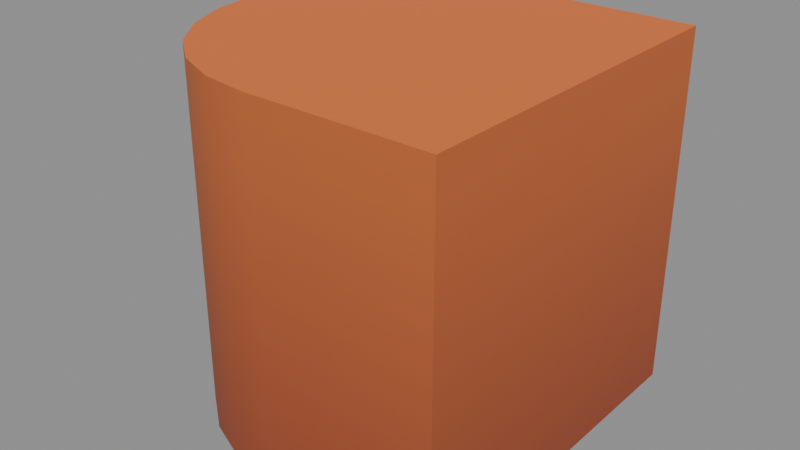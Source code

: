 # Source: kaykit_terrain_tall_curved_v01.blend  (saved by Blender 5.2.44; exported with 4.5.12 LTS)
import bpy
from mathutils import Matrix  # noqa: F401  (used for matrix-valued properties, if any)

bpy.ops.wm.read_factory_settings(use_empty=True)
scene = bpy.context.scene
scene.name = 'Scene'

# ---- images (referenced by path relative to the original .blend; pixels are not part of the script)
import os
ASSET_DIR = os.environ.get("B2B_ASSET_DIR", "")  # directory of the original .blend (textures are referenced by path, not embedded)
HERE = os.path.dirname(os.path.abspath(__file__))  # packed textures are extracted next to this script under _unpacked/

def load_image(name, relpath, width, height, colorspace="sRGB"):
    """Load a texture the original file referenced (path relative to the .blend, or extracted next to this script)."""
    p = next((c for c in (os.path.join(HERE, relpath), os.path.join(ASSET_DIR, relpath)) if relpath and os.path.exists(c)), "")
    if p:
        img = bpy.data.images.load(p, check_existing=True)
        img.name = name
    else:  # same state as the original file: an image datablock whose file is absent (Cycles renders it pink)
        img = bpy.data.images.new(name, width, height)
        img.source = "FILE"
        img.filepath = "//" + (relpath or name)
    img.colorspace_settings.name = colorspace
    return img
img_spacebits_texture = load_image('spacebits_texture', '_unpacked/texture_0.b1ae3fef.png', 1024, 1024, 'sRGB')

# ---- materials (node trees are filled in below, after node groups)
mat_spacebits_texture = bpy.data.materials.new('spacebits_texture')
mat_spacebits_texture.use_backface_culling = True

# ---- material node trees
mat_spacebits_texture.use_nodes = True; mat_spacebits_texture.node_tree.nodes.clear()
_N = mat_spacebits_texture.node_tree.nodes; _L = mat_spacebits_texture.node_tree.links
n0 = _N.new('ShaderNodeBsdfPrincipled'); n0.name = 'Principled BSDF'; n0.location = (10, 300)
n0.inputs[2].default_value = 0.6
n0.inputs[10].default_value = 0.005
n1 = _N.new('ShaderNodeOutputMaterial'); n1.name = 'Material Output'; n1.location = (300, 300)
n2 = _N.new('ShaderNodeTexImage'); n2.name = 'Image Texture'; n2.location = (-440, 210)
n2.label = 'BASE COLOR'
n2.image = img_spacebits_texture
_L.new(n0.outputs[0], n1.inputs[0])
_L.new(n2.outputs[0], n0.inputs[0])
n1.is_active_output = True

# ---- meshes
me_cube_15122 = bpy.data.meshes.new('Cube.15122')
me_cube_15122.from_pydata([(1.0, 1.0, -1.0), (1.0, 1.0, -1.0), (1.0, 1.0, -1.0), (1.0, 1.0, -1.0), (1.0, 1.0, -1.0), (1.0, 1.0, -1.0), (1.0, 1.0, -1.0), (1.0, 1.0, -1.0), (1.0, 1.0, -1.0), (1.0, 1.0, -1.0), (1.0, 1.0, 1.0), (1.0, 1.0, 1.0), (1.0, 1.0, 1.0), (1.0, 1.0, 1.0), (1.0, 1.0, 1.0), (1.0, 1.0, 1.0), (1.0, 1.0, 1.0), (1.0, 1.0, 1.0), (1.0, 1.0, 1.0), (1.0, 1.0, 1.0), (-1.0, 1.0, 1.0), (-1.0, 1.0, 1.0), (-1.0, 1.0, 1.0), (1.0, -1.0, 1.0), (1.0, -1.0, 1.0), (1.0, -1.0, 1.0), (0.0, -1.0, 1.0), (0.0, -1.0, 1.0), (-0.2588, -0.9659, 1.0), (-0.2588, -0.9659, 1.0), (-0.5, -0.866, 1.0), (-0.5, -0.866, 1.0), (-0.7071, -0.7071, 1.0), (-0.7071, -0.7071, 1.0), (-0.866, -0.5, 1.0), (-0.866, -0.5, 1.0), (-0.9659, -0.2588, 1.0), (-0.9659, -0.2588, 1.0), (-1.0, 0.0, 1.0), (-1.0, 0.0, 1.0), (-1.0, 1.0, -1.0), (-1.0, 1.0, -1.0), (-1.0, 1.0, -1.0), (1.0, -1.0, -1.0), (1.0, -1.0, -1.0), (1.0, -1.0, -1.0), (-0.2588, -0.9659, -1.0), (-0.2588, -0.9659, -1.0), (0.0, -1.0, -1.0), (0.0, -1.0, -1.0), (-0.5, -0.866, -1.0), (-0.5, -0.866, -1.0), (-0.7071, -0.7071, -1.0), (-0.7071, -0.7071, -1.0), (-0.866, -0.5, -1.0), (-0.866, -0.5, -1.0), (-0.9659, -0.2588, -1.0), (-0.9659, -0.2588, -1.0), (-1.0, 0.0, -1.0), (-1.0, 0.0, -1.0)], [], [(19, 25, 44), (19, 44, 9), (27, 48, 43), (27, 43, 24), (22, 18, 8), (22, 8, 41), (48, 27, 29), (48, 29, 47), (47, 29, 30), (47, 30, 50), (50, 30, 32), (50, 32, 52), (52, 32, 34), (52, 34, 54), (54, 34, 36), (54, 36, 56), (56, 36, 39), (56, 39, 58), (39, 21, 40), (39, 40, 58), (16, 28, 26), (15, 31, 28), (14, 33, 31), (13, 35, 33), (12, 37, 35), (11, 38, 37), (10, 20, 38), (17, 26, 23), (6, 49, 46), (5, 46, 51), (4, 51, 53), (3, 53, 55), (2, 55, 57), (1, 57, 59), (0, 59, 42), (7, 45, 49)])
me_cube_15122.polygons.foreach_set('use_smooth', [0, 0, 1, 1, 0, 0, 1, 1, 1, 1, 1, 1, 1, 1, 1, 1, 1, 1, 1, 1, 0, 0, 0, 0, 0, 0, 0, 0, 0, 0, 0, 0, 0, 0, 0, 0])
_uv = me_cube_15122.uv_layers.new(name='UVMap')
_uv.uv.foreach_set('vector', [0.9615, 0.888, 0.9615, 0.888, 0.9615, 0.8101, 0.9615, 0.888, 0.9615, 0.8101, 0.9615, 0.8101, 0.9311, 0.888, 0.9311, 0.8101, 0.9615, 0.8101, 0.9311, 0.888, 0.9615, 0.8101, 0.9615, 0.888, 0.9006, 0.888, 0.9615, 0.888, 0.9615, 0.8101, 0.9006, 0.888, 0.9615, 0.8101, 0.9006, 0.8101, 0.9311, 0.8101, 0.9311, 0.888, 0.9232, 0.888, 0.9311, 0.8101, 0.9232, 0.888, 0.9232, 0.8101, 0.9232, 0.8101, 0.9232, 0.888, 0.9158, 0.888, 0.9232, 0.8101, 0.9158, 0.888, 0.9158, 0.8101, 0.9158, 0.8101, 0.9158, 0.888, 0.9006, 0.888, 0.9158, 0.8101, 0.9006, 0.888, 0.9006, 0.8101, 0.9006, 0.8101, 0.9006, 0.888, 0.9006, 0.888, 0.9006, 0.8101, 0.9006, 0.888, 0.9006, 0.8101, 0.9006, 0.8101, 0.9006, 0.888, 0.9006, 0.888, 0.9006, 0.8101, 0.9006, 0.888, 0.9006, 0.8101, 0.9006, 0.8101, 0.9006, 0.888, 0.9006, 0.888, 0.9006, 0.8101, 0.9006, 0.888, 0.9006, 0.8101, 0.9006, 0.888, 0.9006, 0.888, 0.9006, 0.8101, 0.9006, 0.888, 0.9006, 0.8101, 0.9006, 0.8101, 0.9246, 0.9597, 0.9232, 0.9597, 0.9311, 0.9597, 0.9185, 0.9597, 0.9158, 0.9597, 0.9232, 0.9597, 0.9134, 0.9597, 0.9096, 0.9597, 0.9158, 0.9597, 0.9094, 0.9597, 0.9047, 0.9597, 0.9096, 0.9597, 0.9069, 0.9597, 0.9017, 0.9597, 0.9047, 0.9597, 0.906, 0.9597, 0.9006, 0.9597, 0.9017, 0.9597, 0.906, 0.9597, 0.9006, 0.9597, 0.9006, 0.9597, 0.9314, 0.9597, 0.9311, 0.9597, 0.9615, 0.9597, 0.9312, 0.7945, 0.9311, 0.7945, 0.9232, 0.7945, 0.9237, 0.7945, 0.9232, 0.7945, 0.9158, 0.7945, 0.9168, 0.7945, 0.9158, 0.7945, 0.9096, 0.7945, 0.9109, 0.7945, 0.9096, 0.7945, 0.9047, 0.7945, 0.9064, 0.7945, 0.9047, 0.7945, 0.9017, 0.7945, 0.9036, 0.7945, 0.9017, 0.7945, 0.9006, 0.7945, 0.9026, 0.7945, 0.9006, 0.7945, 0.9006, 0.7945, 0.9595, 0.7945, 0.9615, 0.7945, 0.9311, 0.7945])
me_cube_15122.materials.append(mat_spacebits_texture)
me_cube_15122.update()
me_cube_15122.normals_split_custom_set([tuple(v) for v in zip(*[iter([1.0, 0.0, 0.0, 1.0, 0.0, 0.0, 1.0, 0.0, 0.0, 1.0, 0.0, 0.0, 1.0, 0.0, 0.0, 1.0, 0.0, 0.0, -0.0654, -0.9979, 0.0, -0.0654, -0.9979, 0.0, 0.0, -1.0, 0.0, -0.0654, -0.9979, 0.0, 0.0, -1.0, 0.0, 0.0, -1.0, 0.0, 0.0, 1.0, 0.0, 0.0, 1.0, 0.0, 0.0, 1.0, 0.0, 0.0, 1.0, 0.0, 0.0, 1.0, 0.0, 0.0, 1.0, 0.0, -0.0654, -0.9979, 0.0, -0.0654, -0.9979, 0.0, -0.2588, -0.9659, 0.0, -0.0654, -0.9979, 0.0, -0.2588, -0.9659, 0.0, -0.2588, -0.9659, 0.0, -0.2588, -0.9659, 0.0, -0.2588, -0.9659, 0.0, -0.5, -0.866, 0.0, -0.2588, -0.9659, 0.0, -0.5, -0.866, 0.0, -0.5, -0.866, 0.0, -0.5, -0.866, 0.0, -0.5, -0.866, 0.0, -0.7071, -0.7071, 0.0, -0.5, -0.866, 0.0, -0.7071, -0.7071, 0.0, -0.7071, -0.7071, 0.0, -0.7071, -0.7071, 0.0, -0.7071, -0.7071, 0.0, -0.866, -0.5, 0.0, -0.7071, -0.7071, 0.0, -0.866, -0.5, 0.0, -0.866, -0.5, 0.0, -0.866, -0.5, 0.0, -0.866, -0.5, 0.0, -0.9659, -0.2588, 0.0, -0.866, -0.5, 0.0, -0.9659, -0.2588, 0.0, -0.9659, -0.2588, 0.0, -0.9659, -0.2588, 0.0, -0.9659, -0.2588, 0.0, -0.9979, -0.0654, 0.0, -0.9659, -0.2588, 0.0, -0.9979, -0.0654, 0.0, -0.9979, -0.0654, 0.0, -0.9979, -0.0654, 0.0, -1.0, 0.0, 0.0, -1.0, 0.0, 0.0, -0.9979, -0.0654, 0.0, -1.0, 0.0, 0.0, -0.9979, -0.0654, 0.0, 0.0, 0.0, 1.0, 0.0, 0.0, 1.0, 0.0, 0.0, 1.0, 1.987e-07, 0.0, 1.0, 1.987e-07, 0.0, 1.0, 1.987e-07, 0.0, 1.0, 0.0, 0.0, 1.0, 0.0, 0.0, 1.0, 0.0, 0.0, 1.0, -1.908e-07, 0.0, 1.0, -1.908e-07, 0.0, 1.0, -1.908e-07, 0.0, 1.0, 1.987e-07, 0.0, 1.0, 1.987e-07, 0.0, 1.0, 1.987e-07, 0.0, 1.0, -2.161e-07, 0.0, 1.0, -2.161e-07, 0.0, 1.0, -2.161e-07, 0.0, 1.0, 0.0, 0.0, 1.0, 0.0, 0.0, 1.0, 0.0, 0.0, 1.0, 0.0, 0.0, 1.0, 0.0, 0.0, 1.0, 0.0, 0.0, 1.0, 0.0, 0.0, -1.0, 0.0, 0.0, -1.0, 0.0, 0.0, -1.0, 1.987e-07, 0.0, -1.0, 1.987e-07, 0.0, -1.0, 1.987e-07, 0.0, -1.0, 0.0, 0.0, -1.0, 0.0, 0.0, -1.0, 0.0, 0.0, -1.0, -1.908e-07, 0.0, -1.0, -1.908e-07, 0.0, -1.0, -1.908e-07, 0.0, -1.0, 1.987e-07, 0.0, -1.0, 1.987e-07, 0.0, -1.0, 1.987e-07, 0.0, -1.0, -2.161e-07, 0.0, -1.0, -2.161e-07, 0.0, -1.0, -2.161e-07, 0.0, -1.0, 0.0, 0.0, -1.0, 0.0, 0.0, -1.0, 0.0, 0.0, -1.0, 0.0, 0.0, -1.0, 0.0, 0.0, -1.0, 0.0, 0.0, -1.0])] * 3)])

# ---- objects
ob_root = bpy.data.objects.new('root', None)
ob_terrain_tall_curved = bpy.data.objects.new('terrain_tall_curved', me_cube_15122)

# ---- transforms, parenting, visibility, modifiers, constraints
ob_root.location = (0.0, 0.0, 0.0)
ob_root.rotation_mode = 'QUATERNION'
ob_root.rotation_quaternion = (1.0, 0.0, 0.0, 0.0)
ob_root.empty_display_size = 0.001
ob_terrain_tall_curved.parent = ob_root
ob_terrain_tall_curved.location = (0.0, 0.0, 0.0)
ob_terrain_tall_curved.rotation_mode = 'QUATERNION'
ob_terrain_tall_curved.rotation_quaternion = (1.0, 0.0, 0.0, 0.0)

# ---- collection membership
scene.collection.objects.link(ob_root)
scene.collection.objects.link(ob_terrain_tall_curved)

# ---- scene / render settings (as saved in the file)
scene.frame_start = 1; scene.frame_end = 250; scene.frame_set(1)
scene.render.engine = 'BLENDER_EEVEE_NEXT'
scene.render.bake_bias = 0.0
scene.render.bake_samples = 0
scene.render.compositor_device = 'GPU'
scene.eevee.use_volume_custom_range = False
scene.eevee.fast_gi_thickness_near = 0.1
scene.eevee.fast_gi_thickness_far = 0.0
scene.eevee.ray_tracing_options.screen_trace_thickness = 0.1
bpy.context.view_layer.update()

# ---- added for rendering (the .blend has no active camera and no usable light): camera, sun + grey world if the file has none
cam_auto = bpy.data.cameras.new('AutoCamera')
cam_auto.lens = 50.0
cam_auto.sensor_width = 36.0
cam_auto.clip_end = 1000.0
ob_auto_camera = bpy.data.objects.new('AutoCamera', cam_auto)
scene.collection.objects.link(ob_auto_camera)
ob_auto_camera.location = (3.20507, -3.84609, 2.56406)
ob_auto_camera.rotation_euler = (1.09748, -7.21219e-08, 0.694738)
scene.camera = ob_auto_camera
light_auto_sun = bpy.data.lights.new('AutoSun', 'SUN')
light_auto_sun.energy = 3.0
light_auto_sun.angle = 0.0523599
ob_auto_sun = bpy.data.objects.new('AutoSun', light_auto_sun)
scene.collection.objects.link(ob_auto_sun)
ob_auto_sun.rotation_euler = (0.872665, 0.174533, 0.523599)
if scene.world is None:
    world_auto = bpy.data.worlds.new('AutoWorld')
    world_auto.color = (0.3, 0.3, 0.3)
    scene.world = world_auto
bpy.context.view_layer.update()
